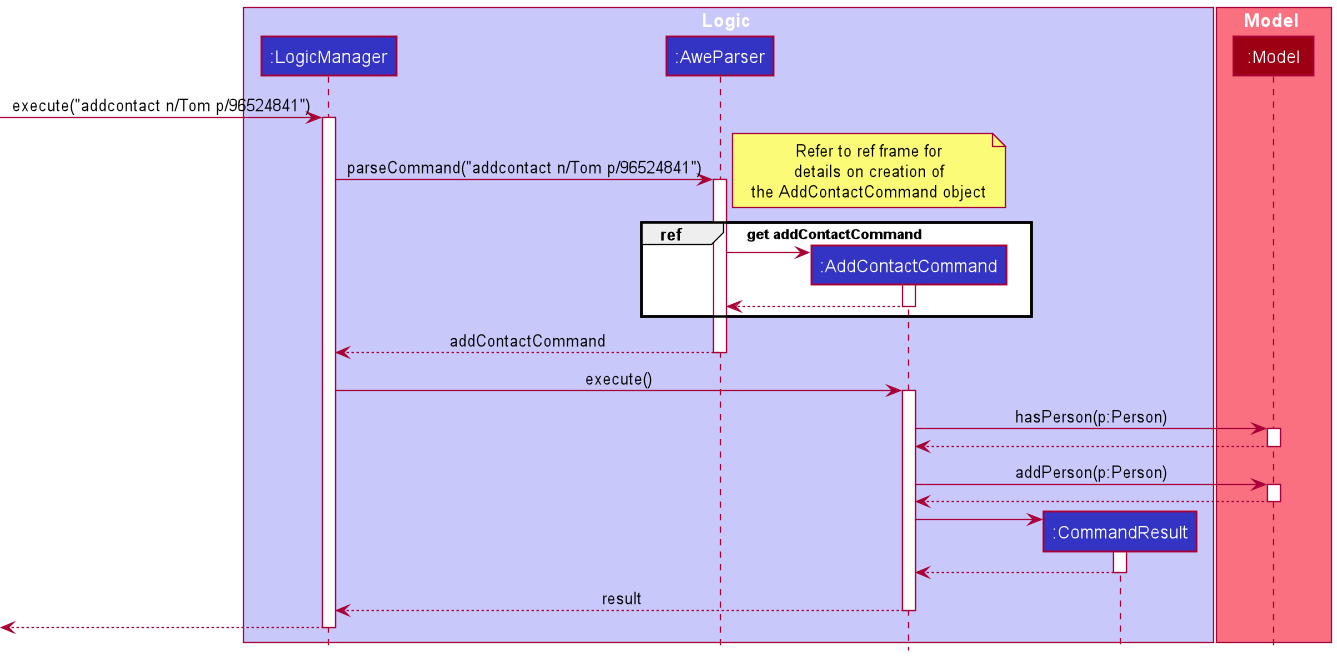

The diagram above was rendered by PlantUML. Its source (embedded in the PNG):
@startuml
!include style.puml

box Logic LOGIC_COLOR_T1
participant ":LogicManager" as LogicManager LOGIC_COLOR
participant ":AweParser" as AweParser LOGIC_COLOR
participant ":AddContactCommand" as AddContactCommand LOGIC_COLOR
participant ":CommandResult" as CommandResult LOGIC_COLOR
end box

box Model MODEL_COLOR_T1
participant ":Model" as Model MODEL_COLOR
end box

[-> LogicManager : execute("addcontact n/Tom p/96524841")
activate LogicManager

LogicManager -> AweParser : parseCommand("addcontact n/Tom p/96524841")
activate AweParser

/'Clarify with tutor if there is a need to display AddContactCommandParser class within the ref'/
note right
Refer to ref frame for
details on creation of
the AddContactCommand object
end note

group ref [get addContactCommand]
create AddContactCommand
AweParser -> AddContactCommand
activate AddContactCommand
AddContactCommand --> AweParser
deactivate AddContactCommand
end group




AweParser --> LogicManager : addContactCommand
deactivate AweParser

LogicManager -> AddContactCommand : execute()
activate AddContactCommand

AddContactCommand -> Model : hasPerson(p:Person)
activate Model

Model --> AddContactCommand
deactivate Model

AddContactCommand -> Model : addPerson(p:Person)
activate Model

Model --> AddContactCommand
deactivate Model

create CommandResult
AddContactCommand -> CommandResult
activate CommandResult

CommandResult --> AddContactCommand
deactivate CommandResult

AddContactCommand --> LogicManager : result
deactivate AddContactCommand

[<--LogicManager
deactivate LogicManager
@enduml